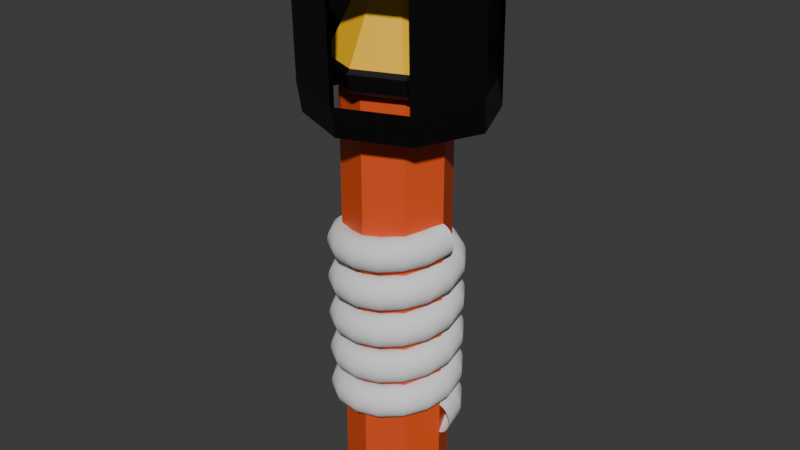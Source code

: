 # Source: torch.blend  (saved by Blender 4.0.36; exported with 4.5.12 LTS)
import bpy
from mathutils import Matrix  # noqa: F401  (used for matrix-valued properties, if any)

bpy.ops.wm.read_factory_settings(use_empty=True)
scene = bpy.context.scene
scene.name = 'Scene'

# ---- collections
col_collection = bpy.data.collections.new('Collection'); scene.collection.children.link(col_collection)

# ---- materials (node trees are filled in below, after node groups)
mat_material_001 = bpy.data.materials.new('Material.001')
mat_material_001.use_transparent_shadow = False
mat_material_002 = bpy.data.materials.new('Material.002')
mat_material_002.use_transparent_shadow = False
mat_material_004 = bpy.data.materials.new('Material.004')
mat_material_004.use_transparent_shadow = False

# ---- material node trees
mat_material_001.use_nodes = True; mat_material_001.node_tree.nodes.clear()
_N = mat_material_001.node_tree.nodes; _L = mat_material_001.node_tree.links
n0 = _N.new('ShaderNodeBsdfPrincipled'); n0.name = 'Principled BSDF'; n0.location = (10, 300)
n0.inputs[0].default_value = (0.8007, 0.08987, 0.01683, 1.0)
n0.inputs[3].default_value = 1.45
n1 = _N.new('ShaderNodeOutputMaterial'); n1.name = 'Material Output'; n1.location = (300, 300)
_L.new(n0.outputs[0], n1.inputs[0])
n1.is_active_output = True
mat_material_002.use_nodes = True; mat_material_002.node_tree.nodes.clear()
_N = mat_material_002.node_tree.nodes; _L = mat_material_002.node_tree.links
n0 = _N.new('ShaderNodeBsdfPrincipled'); n0.name = 'Principled BSDF'; n0.location = (10, 300)
n0.inputs[0].default_value = (1.0, 0.5459, 0.0, 1.0)
n0.inputs[3].default_value = 1.45
n0.inputs[27].default_value = (1.0, 0.8887, 0.02147, 1.0)
n1 = _N.new('ShaderNodeOutputMaterial'); n1.name = 'Material Output'; n1.location = (300, 300)
_L.new(n0.outputs[0], n1.inputs[0])
n1.is_active_output = True
mat_material_004.use_nodes = True; mat_material_004.node_tree.nodes.clear()
_N = mat_material_004.node_tree.nodes; _L = mat_material_004.node_tree.links
n0 = _N.new('ShaderNodeBsdfPrincipled'); n0.name = 'Principled BSDF'; n0.location = (10, 300)
n0.inputs[0].default_value = (0.0, 0.0, 0.0, 1.0)
n0.inputs[3].default_value = 1.45
n1 = _N.new('ShaderNodeOutputMaterial'); n1.name = 'Material Output'; n1.location = (300, 300)
_L.new(n0.outputs[0], n1.inputs[0])
n1.is_active_output = True

# ---- world
world_world = bpy.data.worlds.new('World'); scene.world = world_world
world_world.use_nodes = True; world_world.node_tree.nodes.clear()
_N = world_world.node_tree.nodes; _L = world_world.node_tree.links
n0 = _N.new('ShaderNodeOutputWorld'); n0.name = 'World Output'; n0.location = (300, 300)
n1 = _N.new('ShaderNodeBackground'); n1.name = 'Background'; n1.location = (10, 300)
n1.inputs[0].default_value = (0.05088, 0.05088, 0.05088, 1.0)
_L.new(n1.outputs[0], n0.inputs[0])
n0.is_active_output = True
world_world.color = (0.05088, 0.05088, 0.05088)
world_world.use_sun_shadow = False
world_world.sun_shadow_jitter_overblur = 0.0

# ---- meshes
me_cylinder = bpy.data.meshes.new('Cylinder')
me_cylinder.from_pydata([(-2.955e-09, 0.6034, 0.3892), (-2.955e-09, 0.6034, 1.596), (0.4266, 0.4266, 0.3892), (0.4266, 0.4266, 1.596), (0.6034, 0.0, 0.3892), (0.6034, 0.0, 1.596), (0.4266, -0.4266, 0.3892), (0.4266, -0.4266, 1.596), (-2.955e-09, -0.6034, 0.3892), (-2.955e-09, -0.6034, 1.596), (-0.4266, -0.4266, 0.3892), (-0.4266, -0.4266, 1.596), (-0.6034, 0.0, 0.3892), (-0.6034, 0.0, 1.596), (-0.4266, 0.4266, 0.3892), (-0.4266, 0.4266, 1.596), (0.4266, 0.4266, 1.995), (-2.955e-09, 0.6034, 1.995), (0.6034, 0.0, 1.995), (0.4266, -0.4266, 1.995), (-2.955e-09, -0.6034, 1.995), (-0.4266, -0.4266, 1.995), (-0.6034, 0.0, 1.995), (-0.4266, 0.4266, 1.995), (0.4266, 0.4266, 1.995), (-2.955e-09, 0.6034, 1.995), (0.6034, 0.0, 1.995), (0.4266, -0.4266, 1.995), (-2.955e-09, -0.6034, 1.995), (-0.4266, -0.4266, 1.995), (-0.6034, 0.0, 1.995), (-0.4266, 0.4266, 1.995), (0.2849, 0.2849, 2.127), (3.684e-08, 0.4029, 2.127), (0.4029, 0.0, 2.127), (0.2849, -0.2849, 2.127), (3.684e-08, -0.4029, 2.127), (-0.2849, -0.2849, 2.127), (-0.4029, 0.0, 2.127), (-0.2849, 0.2849, 2.127), (0.4266, 0.4266, 2.127), (3.684e-08, 0.6034, 2.127), (0.6034, 0.0, 2.127), (0.4266, -0.4266, 2.127), (3.684e-08, -0.6034, 2.127), (-0.4266, -0.4266, 2.127), (-0.6034, 0.0, 2.127), (-0.4266, 0.4266, 2.127), (2.99e-08, 0.6869, 2.11), (0.1212, 0.6738, 2.11), (0.2377, 0.6347, 2.11), (0.3452, 0.5712, 2.11), (0.4393, 0.4857, 2.11), (0.5166, 0.3816, 2.11), (0.574, 0.2629, 2.11), (0.6093, 0.134, 2.11), (0.6213, 8.529e-09, 2.11), (0.6093, -0.134, 2.11), (0.574, -0.2629, 2.11), (0.5166, -0.3816, 2.11), (0.4393, -0.4857, 2.11), (0.3452, -0.5712, 2.11), (0.2377, -0.6347, 2.11), (0.1212, -0.6738, 2.11), (2.99e-08, -0.6869, 2.11), (-0.1212, -0.6738, 2.11), (-0.2377, -0.6347, 2.11), (-0.3452, -0.5712, 2.11), (-0.4393, -0.4857, 2.11), (-0.5166, -0.3816, 2.11), (-0.574, -0.2629, 2.11), (-0.6093, -0.134, 2.11), (-0.6213, 8.529e-09, 2.11), (-0.6093, 0.134, 2.11), (-0.574, 0.2629, 2.11), (-0.5166, 0.3816, 2.11), (-0.4393, 0.4857, 2.11), (-0.3452, 0.5712, 2.11), (-0.2377, 0.6347, 2.11), (-0.1212, 0.6738, 2.11), (2.99e-08, 8.529e-09, 2.655)], [], [(0, 1, 3, 2), (2, 3, 5, 4), (4, 5, 7, 6), (6, 7, 9, 8), (8, 9, 11, 10), (10, 11, 13, 12), (7, 5, 18, 19), (12, 13, 15, 14), (14, 15, 1, 0), (0, 2, 4, 6, 8, 10, 12, 14), (23, 22, 30, 31), (13, 11, 21, 22), (9, 7, 19, 20), (15, 13, 22, 23), (5, 3, 16, 18), (11, 9, 20, 21), (1, 15, 23, 17), (3, 1, 17, 16), (31, 30, 46, 47), (21, 20, 28, 29), (19, 18, 26, 27), (16, 17, 25, 24), (17, 23, 31, 25), (22, 21, 29, 30), (20, 19, 27, 28), (18, 16, 24, 26), (32, 33, 39, 38, 37, 36, 35, 34), (29, 28, 44, 45), (27, 26, 42, 43), (24, 25, 41, 40), (25, 31, 47, 41), (30, 29, 45, 46), (28, 27, 43, 44), (26, 24, 40, 42), (33, 32, 40, 41), (32, 34, 42, 40), (34, 35, 43, 42), (35, 36, 44, 43), (36, 37, 45, 44), (37, 38, 46, 45), (38, 39, 47, 46), (39, 33, 41, 47)])
_uv = me_cylinder.uv_layers.new(name='UVMap')
_uv.uv.foreach_set('vector', [1.0, 0.5, 1.0, 1.0, 0.875, 1.0, 0.875, 0.5, 0.875, 0.5, 0.875, 1.0, 0.75, 1.0, 0.75, 0.5, 0.75, 0.5, 0.75, 1.0, 0.625, 1.0, 0.625, 0.5, 0.625, 0.5, 0.625, 1.0, 0.5, 1.0, 0.5, 0.5, 0.5, 0.5, 0.5, 1.0, 0.375, 1.0, 0.375, 0.5, 0.375, 0.5, 0.375, 1.0, 0.25, 1.0, 0.25, 0.5, 0.625, 1.0, 0.75, 1.0, 0.75, 1.0, 0.625, 1.0, 0.25, 0.5, 0.25, 1.0, 0.125, 1.0, 0.125, 0.5, 0.125, 0.5, 0.125, 1.0, 0.0, 1.0, 0.0, 0.5, 0.75, 0.49, 0.9197, 0.4197, 0.99, 0.25, 0.9197, 0.08029, 0.75, 0.01, 0.5803, 0.08029, 0.51, 0.25, 0.5803, 0.4197, 0.125, 1.0, 0.25, 1.0, 0.25, 1.0, 0.125, 1.0, 0.25, 1.0, 0.375, 1.0, 0.375, 1.0, 0.25, 1.0, 0.5, 1.0, 0.625, 1.0, 0.625, 1.0, 0.5, 1.0, 0.125, 1.0, 0.25, 1.0, 0.25, 1.0, 0.125, 1.0, 0.75, 1.0, 0.875, 1.0, 0.875, 1.0, 0.75, 1.0, 0.375, 1.0, 0.5, 1.0, 0.5, 1.0, 0.375, 1.0, 0.0, 1.0, 0.125, 1.0, 0.125, 1.0, 0.0, 1.0, 0.875, 1.0, 1.0, 1.0, 1.0, 1.0, 0.875, 1.0, 0.125, 1.0, 0.25, 1.0, 0.25, 1.0, 0.125, 1.0, 0.375, 1.0, 0.5, 1.0, 0.5, 1.0, 0.375, 1.0, 0.625, 1.0, 0.75, 1.0, 0.75, 1.0, 0.625, 1.0, 0.875, 1.0, 1.0, 1.0, 1.0, 1.0, 0.875, 1.0, 0.0, 1.0, 0.125, 1.0, 0.125, 1.0, 0.0, 1.0, 0.25, 1.0, 0.375, 1.0, 0.375, 1.0, 0.25, 1.0, 0.5, 1.0, 0.625, 1.0, 0.625, 1.0, 0.5, 1.0, 0.75, 1.0, 0.875, 1.0, 0.875, 1.0, 0.75, 1.0, 0.3633, 0.3633, 0.25, 0.4103, 0.1367, 0.3633, 0.08972, 0.25, 0.1367, 0.1367, 0.25, 0.08972, 0.3633, 0.1367, 0.4103, 0.25, 0.375, 1.0, 0.5, 1.0, 0.5, 1.0, 0.375, 1.0, 0.625, 1.0, 0.75, 1.0, 0.75, 1.0, 0.625, 1.0, 0.875, 1.0, 1.0, 1.0, 1.0, 1.0, 0.875, 1.0, 0.0, 1.0, 0.125, 1.0, 0.125, 1.0, 0.0, 1.0, 0.25, 1.0, 0.375, 1.0, 0.375, 1.0, 0.25, 1.0, 0.5, 1.0, 0.625, 1.0, 0.625, 1.0, 0.5, 1.0, 0.75, 1.0, 0.875, 1.0, 0.875, 1.0, 0.75, 1.0, 0.25, 0.4103, 0.3633, 0.3633, 0.4197, 0.4197, 0.25, 0.49, 0.3633, 0.3633, 0.4103, 0.25, 0.49, 0.25, 0.4197, 0.4197, 0.4103, 0.25, 0.3633, 0.1367, 0.4197, 0.08029, 0.49, 0.25, 0.3633, 0.1367, 0.25, 0.08972, 0.25, 0.01, 0.4197, 0.08029, 0.25, 0.08972, 0.1367, 0.1367, 0.08029, 0.08029, 0.25, 0.01, 0.1367, 0.1367, 0.08972, 0.25, 0.01, 0.25, 0.08029, 0.08029, 0.08972, 0.25, 0.1367, 0.3633, 0.08029, 0.4197, 0.01, 0.25, 0.1367, 0.3633, 0.25, 0.4103, 0.25, 0.49, 0.08029, 0.4197])
me_cylinder.materials.append(mat_material_001)
me_cylinder.update()
me_cone = bpy.data.meshes.new('Cone')
me_cone.from_pydata([(0.0, 1.0, -1.0), (0.7071, 0.7071, -1.0), (1.0, 0.0, -1.0), (0.7071, -0.7071, -1.0), (0.0, -1.0, -1.0), (-0.7071, -0.7071, -1.0), (-1.0, 0.0, -1.0), (-0.7071, 0.7071, -1.0), (0.0, 0.0, 1.0)], [], [(0, 8, 1), (1, 8, 2), (2, 8, 3), (3, 8, 4), (4, 8, 5), (5, 8, 6), (0, 1, 2, 3, 4, 5, 6, 7), (6, 8, 7), (7, 8, 0)])
_uv = me_cone.uv_layers.new(name='UVMap')
_uv.uv.foreach_set('vector', [0.25, 0.49, 0.25, 0.25, 0.4197, 0.4197, 0.4197, 0.4197, 0.25, 0.25, 0.49, 0.25, 0.49, 0.25, 0.25, 0.25, 0.4197, 0.08029, 0.4197, 0.08029, 0.25, 0.25, 0.25, 0.01, 0.25, 0.01, 0.25, 0.25, 0.08029, 0.08029, 0.08029, 0.08029, 0.25, 0.25, 0.01, 0.25, 0.75, 0.49, 0.9197, 0.4197, 0.99, 0.25, 0.9197, 0.08029, 0.75, 0.01, 0.5803, 0.08029, 0.51, 0.25, 0.5803, 0.4197, 0.01, 0.25, 0.25, 0.25, 0.08029, 0.4197, 0.08029, 0.4197, 0.25, 0.25, 0.25, 0.49])
me_cone.materials.append(mat_material_002)
me_cone.update()
me_circle = bpy.data.meshes.new('Circle')
me_circle.from_pydata([(0.1476, -1.118e-08, 0.4743), (0.1395, -1.118e-08, 0.4735), (0.1317, -1.118e-08, 0.4712), (0.1245, -1.118e-08, 0.4673), (0.1182, -1.118e-08, 0.4621), (0.113, -1.118e-08, 0.4558), (0.1092, -1.118e-08, 0.4486), (0.1068, -1.118e-08, 0.4408), (0.106, -1.118e-08, 0.4327), (0.1068, -1.118e-08, 0.4246), (0.1092, -1.118e-08, 0.4168), (0.113, -1.118e-08, 0.4096), (0.1182, -1.118e-08, 0.4033), (0.1245, -1.118e-08, 0.3981), (0.1317, -1.118e-08, 0.3942), (0.1395, -1.118e-08, 0.3919), (0.1476, -1.118e-08, 0.3911), (0.1558, -1.118e-08, 0.3919), (0.1636, -1.118e-08, 0.3942), (0.1708, -1.118e-08, 0.3981), (0.1771, -1.118e-08, 0.4033), (0.1822, -1.118e-08, 0.4096), (0.1861, -1.118e-08, 0.4168), (0.1885, -1.118e-08, 0.4246), (0.1893, -1.118e-08, 0.4327), (0.1885, -1.118e-08, 0.4408), (0.1861, -1.118e-08, 0.4486), (0.1822, -1.118e-08, 0.4558), (0.1771, -1.118e-08, 0.4621), (0.1708, -1.118e-08, 0.4673), (0.1636, -1.118e-08, 0.4712), (0.1558, -1.118e-08, 0.4735)], [(1, 0), (2, 1), (3, 2), (4, 3), (5, 4), (6, 5), (7, 6), (8, 7), (9, 8), (10, 9), (11, 10), (12, 11), (13, 12), (14, 13), (15, 14), (16, 15), (17, 16), (18, 17), (19, 18), (20, 19), (21, 20), (22, 21), (23, 22), (24, 23), (25, 24), (26, 25), (27, 26), (28, 27), (29, 28), (30, 29), (31, 30), (0, 31)], [])
_uv = me_circle.uv_layers.new(name='UVMap')
_uv.uv.foreach_set('vector', [])
me_circle.update()
me_circle_001 = bpy.data.meshes.new('Circle.001')
me_circle_001.from_pydata([(0.01916, 0.9515, 0.8761), (-0.6539, 0.6727, 0.8761), (-0.9327, -0.0004261, 0.8761), (-0.6539, -0.6735, 0.8761), (0.01916, -0.9523, 0.8761), (0.6922, -0.6735, 0.8761), (0.971, -0.0004261, 0.8761), (0.6922, 0.6727, 0.8761), (0.00974, 0.9346, 1.079), (-0.6633, 0.6558, 1.079), (-0.9421, -0.01728, 1.079), (-0.6633, -0.6904, 1.079), (0.00974, -0.9692, 1.079), (0.6828, -0.6904, 1.079), (0.9616, -0.01728, 1.079), (0.6828, 0.6558, 1.079), (-0.6539, 0.6727, 0.8761), (0.01916, 0.9515, 0.8761), (-0.9327, -0.0004261, 0.8761), (-0.6539, -0.6735, 0.8761), (0.01916, -0.9523, 0.8761), (0.6922, -0.6735, 0.8761), (0.971, -0.0004261, 0.8761), (0.6922, 0.6727, 0.8761), (-0.6633, 0.6558, 1.079), (0.00974, 0.9346, 1.079), (-0.9421, -0.01728, 1.079), (-0.6633, -0.6904, 1.079), (0.00974, -0.9692, 1.079), (0.6828, -0.6904, 1.079), (0.9616, -0.01728, 1.079), (0.6828, 0.6558, 1.079), (-0.6539, 0.7522, 0.8195), (0.01916, 1.035, 0.8195), (-0.9327, 0.07032, 0.8195), (-0.6539, -0.6115, 0.8195), (0.01916, -0.894, 0.8195), (0.6922, -0.6115, 0.8195), (0.971, 0.07032, 0.8195), (0.6922, 0.7522, 0.8195), (-0.6633, 0.7351, 1.135), (0.00974, 1.018, 1.135), (-0.9421, 0.05324, 1.135), (-0.6633, -0.6286, 1.135), (0.00974, -0.911, 1.135), (0.6828, -0.6286, 1.135), (0.9616, 0.05324, 1.135), (0.6828, 0.7351, 1.135), (-0.6539, 0.6727, 0.8761), (0.01916, 0.9515, 0.8761), (-0.9327, -0.0004261, 0.8761), (-0.6539, -0.6735, 0.8761), (0.01916, -0.9523, 0.8761), (0.6922, -0.6735, 0.8761), (0.971, -0.0004261, 0.8761), (0.6922, 0.6727, 0.8761), (-0.6633, 0.6558, 1.079), (0.00974, 0.9346, 1.079), (-0.9421, -0.01728, 1.079), (-0.6633, -0.6904, 1.079), (0.00974, -0.9692, 1.079), (0.6828, -0.6904, 1.079), (0.9616, -0.01728, 1.079), (0.6828, 0.6558, 1.079), (-0.6539, 0.6727, 0.8761), (0.01916, 0.9515, 0.8761), (-0.9327, -0.0004261, 0.8761), (-0.6539, -0.6735, 0.8761), (0.01916, -0.9523, 0.8761), (0.6922, -0.6735, 0.8761), (0.971, -0.0004261, 0.8761), (0.6922, 0.6727, 0.8761), (-0.6633, 0.6558, 1.079), (0.00974, 0.9346, 1.079), (-0.9421, -0.01728, 1.079), (-0.6633, -0.6904, 1.079), (0.00974, -0.9692, 1.079), (0.6828, -0.6904, 1.079), (0.9616, -0.01728, 1.079), (0.6828, 0.6558, 1.079), (0.00974, 1.018, 1.135), (-0.6539, 0.7522, 0.8195), (0.01916, 1.035, 0.8195), (0.6828, 0.7351, 1.135), (0.6922, 0.7522, 0.8195), (0.971, 0.07032, 0.8195), (0.6828, -0.6286, 1.135), (0.9616, 0.05324, 1.135), (-0.9327, 0.07032, 0.8195), (-0.6539, -0.6115, 0.8195), (0.01916, -0.894, 0.8195), (0.6922, -0.6115, 0.8195), (-0.6633, 0.7351, 1.135), (-0.9421, 0.05324, 1.135), (-0.6633, -0.6286, 1.135), (0.00974, -0.911, 1.135), (-0.6539, 0.6727, 0.8761), (0.01916, 0.9515, 0.8761), (-0.9327, -0.0004261, 0.8761), (-0.6539, -0.6735, 0.8761), (0.01916, -0.9523, 0.8761), (0.6922, -0.6735, 0.8761), (0.971, -0.0004261, 0.8761), (0.6922, 0.6727, 0.8761), (-0.6633, 0.6558, 1.079), (0.00974, 0.9346, 1.079), (-0.9421, -0.01728, 1.079), (-0.6633, -0.6904, 1.079), (0.00974, -0.9692, 1.079), (0.6828, -0.6904, 1.079), (0.9616, -0.01728, 1.079), (0.6828, 0.6558, 1.079), (-0.6539, 0.6727, 0.8761), (0.01916, 0.9515, 0.8761), (-0.9327, -0.0004261, 0.8761), (-0.6539, -0.6735, 0.8761), (0.01916, -0.9523, 0.8761), (0.6922, -0.6735, 0.8761), (0.971, -0.0004261, 0.8761), (0.6922, 0.6727, 0.8761), (-0.6633, 0.6558, 1.079), (0.00974, 0.9346, 1.079), (-0.9421, -0.01728, 1.079), (-0.6633, -0.6904, 1.079), (0.00974, -0.9692, 1.079), (0.6828, -0.6904, 1.079), (0.9616, -0.01728, 1.079), (0.6828, 0.6558, 1.079), (0.00974, 1.018, 1.135), (-0.6539, 0.7522, 0.8195), (0.01916, 1.035, 0.8195), (0.6828, 0.7351, 1.135), (0.6922, 0.7522, 0.8195), (0.971, 0.07032, 0.8195), (0.6828, -0.6286, 1.135), (0.9616, 0.05324, 1.135), (-0.9327, 0.07032, 0.8195), (-0.6539, -0.6115, 0.8195), (0.01916, -0.894, 0.8195), (0.6922, -0.6115, 0.8195), (-0.6633, 0.7351, 1.135), (-0.9421, 0.05324, 1.135), (-0.6633, -0.6286, 1.135), (0.00974, -0.911, 1.135), (-0.6539, 0.6727, 0.8761), (0.01916, 0.9515, 0.8761), (-0.9327, -0.0004261, 0.8761), (-0.6539, -0.6735, 0.8761), (0.01916, -0.9523, 0.8761), (0.6922, -0.6735, 0.8761), (0.971, -0.0004261, 0.8761), (0.6922, 0.6727, 0.8761), (-0.6633, 0.6558, 1.079), (0.00974, 0.9346, 1.079), (-0.9421, -0.01728, 1.079), (-0.6633, -0.6904, 1.079), (0.00974, -0.9692, 1.079), (0.6828, -0.6904, 1.079), (0.9616, -0.01728, 1.079), (0.6828, 0.6558, 1.079), (-0.6539, 0.6727, 0.8761), (0.01916, 0.9515, 0.8761), (-0.9327, -0.0004261, 0.8761), (-0.6539, -0.6735, 0.8761), (0.01916, -0.9523, 0.8761), (0.6922, -0.6735, 0.8761), (0.971, -0.0004261, 0.8761), (0.6922, 0.6727, 0.8761), (-0.6633, 0.6558, 1.079), (0.00974, 0.9346, 1.079), (-0.9421, -0.01728, 1.079), (-0.6633, -0.6904, 1.079), (0.00974, -0.9692, 1.079), (0.6828, -0.6904, 1.079), (0.9616, -0.01728, 1.079), (0.6828, 0.6558, 1.079), (0.00974, 1.018, 1.135), (-0.6539, 0.7522, 0.8195), (0.01916, 1.035, 0.8195), (0.6828, 0.7351, 1.135), (0.6922, 0.7522, 0.8195), (0.971, 0.07032, 0.8195), (0.6828, -0.6286, 1.135), (0.9616, 0.05324, 1.135), (-0.9327, 0.07032, 0.8195), (-0.6539, -0.6115, 0.8195), (0.01916, -0.894, 0.8195), (0.6922, -0.6115, 0.8195), (-0.6633, 0.7351, 1.135), (-0.9421, 0.05324, 1.135), (-0.6633, -0.6286, 1.135), (0.00974, -0.911, 1.135), (-0.8854, 0.9006, 0.7684), (0.02079, 1.276, 0.7684), (-1.261, -0.005662, 0.7684), (-0.8854, -0.9119, 0.7684), (0.02079, -1.287, 0.7684), (0.927, -0.9119, 0.7684), (1.302, -0.005662, 0.7684), (0.927, 0.9006, 0.7684), (-0.8981, 0.8779, 2.257), (0.008109, 1.253, 2.257), (-1.273, -0.02836, 2.257), (-0.8981, -0.9346, 2.257), (0.008109, -1.31, 2.257), (0.9143, -0.9346, 2.257), (1.29, -0.02836, 2.257), (0.9143, 0.8779, 2.257), (-0.8854, 0.9006, 0.7684), (0.02079, 1.276, 0.7684), (-1.261, -0.005662, 0.7684), (-0.8854, -0.9119, 0.7684), (0.02079, -1.287, 0.7684), (0.927, -0.9119, 0.7684), (1.302, -0.005662, 0.7684), (0.927, 0.9006, 0.7684), (-0.8981, 0.8779, 2.257), (0.008109, 1.253, 2.257), (-1.273, -0.02836, 2.257), (-0.8981, -0.9346, 2.257), (0.008109, -1.31, 2.257), (0.9143, -0.9346, 2.257), (1.29, -0.02836, 2.257), (0.9143, 0.8779, 2.257), (0.008109, 1.365, 2.674), (-0.8854, 1.008, 0.352), (0.02079, 1.388, 0.352), (0.9143, 0.9846, 2.674), (0.927, 1.008, 0.352), (1.302, 0.08958, 0.352), (0.9143, -0.8514, 2.674), (1.29, 0.06659, 2.674), (-1.261, 0.08958, 0.352), (-0.8854, -0.8284, 0.352), (0.02079, -1.209, 0.352), (0.927, -0.8284, 0.352), (-0.8981, 0.9846, 2.674), (-1.273, 0.06659, 2.674), (-0.8981, -0.8514, 2.674), (0.008109, -1.232, 2.674)], [(48, 49), (50, 48), (51, 50), (52, 51), (53, 52), (54, 53), (55, 54), (49, 55), (56, 57), (58, 56), (59, 58), (60, 59), (61, 60), (62, 61), (63, 62), (57, 63), (54, 62), (63, 55), (52, 60), (61, 53), (50, 58), (59, 51), (49, 57), (56, 48), (64, 65), (66, 64), (67, 66), (68, 67), (69, 68), (70, 69), (71, 70), (65, 71), (72, 73), (74, 72), (75, 74), (76, 75), (77, 76), (78, 77), (79, 78), (73, 79), (73, 80), (81, 64), (82, 65), (79, 83), (84, 71), (70, 85), (86, 77), (78, 87), (55, 71), (65, 49), (64, 48), (57, 73), (79, 63), (56, 72), (66, 50), (58, 74), (67, 51), (59, 75), (68, 52), (60, 76), (69, 53), (61, 77), (70, 54), (62, 78), (81, 82), (88, 81), (89, 88), (90, 89), (91, 90), (85, 91), (84, 85), (82, 84), (92, 80), (93, 92), (94, 93), (95, 94), (86, 95), (87, 86), (83, 87), (80, 83), (85, 87), (83, 84), (90, 95), (86, 91), (88, 93), (94, 89), (82, 80), (92, 81), (72, 92), (88, 66), (74, 93), (89, 67), (75, 94), (90, 68), (76, 95), (91, 69)], [(7, 6, 14, 15), (5, 4, 12, 13), (3, 2, 10, 11), (1, 0, 8, 9), (0, 7, 15, 8), (6, 5, 13, 14), (4, 3, 11, 12), (2, 1, 9, 10), (18, 34, 32, 16), (25, 41, 40, 24), (31, 47, 41, 25), (16, 32, 33, 17), (17, 33, 39, 23), (30, 46, 47, 31), (23, 39, 38, 22), (29, 45, 46, 30), (0, 17, 23, 7), (1, 16, 17, 0), (15, 31, 25, 8), (8, 25, 24, 9), (2, 18, 16, 1), (9, 24, 26, 10), (3, 19, 18, 2), (10, 26, 27, 11), (4, 20, 19, 3), (11, 27, 28, 12), (5, 21, 20, 4), (12, 28, 29, 13), (6, 22, 21, 5), (13, 29, 30, 14), (7, 23, 22, 6), (14, 30, 31, 15), (39, 47, 46, 38), (37, 45, 44, 36), (35, 43, 42, 34), (32, 40, 41, 33), (33, 41, 47, 39), (38, 46, 45, 37), (36, 44, 43, 35), (34, 42, 40, 32), (24, 40, 42, 26), (19, 35, 34, 18), (26, 42, 43, 27), (20, 36, 35, 19), (27, 43, 44, 28), (21, 37, 36, 20), (28, 44, 45, 29), (22, 38, 37, 21), (193, 201, 207, 199), (198, 206, 205, 197), (196, 204, 203, 195), (194, 202, 200, 192), (210, 208, 225, 232), (217, 216, 236, 224), (223, 217, 224, 227), (208, 209, 226, 225), (209, 215, 228, 226), (222, 223, 227, 231), (215, 214, 229, 228), (221, 222, 231, 230), (193, 199, 215, 209), (192, 193, 209, 208), (207, 201, 217, 223), (201, 200, 216, 217), (194, 192, 208, 210), (200, 202, 218, 216), (195, 194, 210, 211), (202, 203, 219, 218), (196, 195, 211, 212), (203, 204, 220, 219), (197, 196, 212, 213), (204, 205, 221, 220), (198, 197, 213, 214), (205, 206, 222, 221), (199, 198, 214, 215), (206, 207, 223, 222), (226, 228, 227, 224), (229, 235, 230, 231), (234, 233, 238, 239), (232, 225, 236, 237), (216, 218, 237, 236), (211, 210, 232, 233), (218, 219, 238, 237), (212, 211, 233, 234), (219, 220, 239, 238), (213, 212, 234, 235), (220, 221, 230, 239), (214, 213, 235, 229)])
_uv = me_circle_001.uv_layers.new(name='UVMap')
_uv.uv.foreach_set('vector', [0.0, 0.0, 0.0, 0.0, 0.0, 0.0, 0.0, 0.0, 0.0, 0.0, 0.0, 0.0, 0.0, 0.0, 0.0, 0.0, 0.0, 0.0, 0.0, 0.0, 0.0, 0.0, 0.0, 0.0, 0.0, 0.0, 0.0, 0.0, 0.0, 0.0, 0.0, 0.0, 0.0, 0.0, 0.0, 0.0, 0.0, 0.0, 0.0, 0.0, 0.0, 0.0, 0.0, 0.0, 0.0, 0.0, 0.0, 0.0, 0.0, 0.0, 0.0, 0.0, 0.0, 0.0, 0.0, 0.0, 0.0, 0.0, 0.0, 0.0, 0.0, 0.0, 0.0, 0.0, 0.0, 0.0, 0.0, 0.0, 0.0, 0.0, 0.0, 0.0, 0.0, 0.0, 0.0, 0.0, 0.0, 0.0, 0.0, 0.0, 0.0, 0.0, 0.0, 0.0, 0.0, 0.0, 0.0, 0.0, 0.0, 0.0, 0.0, 0.0, 0.0, 0.0, 0.0, 0.0, 0.0, 0.0, 0.0, 0.0, 0.0, 0.0, 0.0, 0.0, 0.0, 0.0, 0.0, 0.0, 0.0, 0.0, 0.0, 0.0, 0.0, 0.0, 0.0, 0.0, 0.0, 0.0, 0.0, 0.0, 0.0, 0.0, 0.0, 0.0, 0.0, 0.0, 0.0, 0.0, 0.0, 0.0, 0.0, 0.0, 0.0, 0.0, 0.0, 0.0, 0.0, 0.0, 0.0, 0.0, 0.0, 0.0, 0.0, 0.0, 0.0, 0.0, 0.0, 0.0, 0.0, 0.0, 0.0, 0.0, 0.0, 0.0, 0.0, 0.0, 0.0, 0.0, 0.0, 0.0, 0.0, 0.0, 0.0, 0.0, 0.0, 0.0, 0.0, 0.0, 0.0, 0.0, 0.0, 0.0, 0.0, 0.0, 0.0, 0.0, 0.0, 0.0, 0.0, 0.0, 0.0, 0.0, 0.0, 0.0, 0.0, 0.0, 0.0, 0.0, 0.0, 0.0, 0.0, 0.0, 0.0, 0.0, 0.0, 0.0, 0.0, 0.0, 0.0, 0.0, 0.0, 0.0, 0.0, 0.0, 0.0, 0.0, 0.0, 0.0, 0.0, 0.0, 0.0, 0.0, 0.0, 0.0, 0.0, 0.0, 0.0, 0.0, 0.0, 0.0, 0.0, 0.0, 0.0, 0.0, 0.0, 0.0, 0.0, 0.0, 0.0, 0.0, 0.0, 0.0, 0.0, 0.0, 0.0, 0.0, 0.0, 0.0, 0.0, 0.0, 0.0, 0.0, 0.0, 0.0, 0.0, 0.0, 0.0, 0.0, 0.0, 0.0, 0.0, 0.0, 0.0, 0.0, 0.0, 0.0, 0.0, 0.0, 0.0, 0.0, 0.0, 0.0, 0.0, 0.0, 0.0, 0.0, 0.0, 0.0, 0.0, 0.0, 0.0, 0.0, 0.0, 0.0, 0.0, 0.0, 0.0, 0.0, 0.0, 0.0, 0.0, 0.0, 0.0, 0.0, 0.0, 0.0, 0.0, 0.0, 0.0, 0.0, 0.0, 0.0, 0.0, 0.0, 0.0, 0.0, 0.0, 0.0, 0.0, 0.0, 0.0, 0.0, 0.0, 0.0, 0.0, 0.0, 0.0, 0.0, 0.0, 0.0, 0.0, 0.0, 0.0, 0.0, 0.0, 0.0, 0.0, 0.0, 0.0, 0.0, 0.0, 0.0, 0.0, 0.0, 0.0, 0.0, 0.0, 0.0, 0.0, 0.0, 0.0, 0.0, 0.0, 0.0, 0.0, 0.0, 0.0, 0.0, 0.0, 0.0, 0.0, 0.0, 0.0, 0.0, 0.0, 0.0, 0.0, 0.0, 0.0, 0.0, 0.0, 0.0, 0.0, 0.0, 0.0, 0.0, 0.0, 0.0, 0.0, 0.0, 0.0, 0.0, 0.0, 0.0, 0.0, 0.0, 0.0, 0.0, 0.0, 0.0, 0.0, 0.0, 0.0, 0.0, 0.0, 0.0, 0.0, 0.0, 0.0, 0.0, 0.0, 0.0, 0.0, 0.0, 0.0, 0.0, 0.0, 0.0, 0.0, 0.0, 0.0, 0.0, 0.0, 0.0, 0.0, 0.0, 0.0, 0.0, 0.0, 0.0, 0.0, 0.0, 0.0, 0.0, 0.0, 0.0, 0.0, 0.0, 0.0, 0.0, 0.0, 0.0, 0.0, 0.0, 0.0, 0.0, 0.0, 0.0, 0.0, 0.0, 0.0, 0.0, 0.0, 0.0, 0.0, 0.0, 0.0, 0.0, 0.0, 0.0, 0.0, 0.0, 0.0, 0.0, 0.0, 0.0, 0.0, 0.0, 0.0, 0.0, 0.0, 0.0, 0.0, 0.0, 0.0, 0.0, 0.0, 0.0, 0.0, 0.0, 0.0, 0.0, 0.0, 0.0, 0.0, 0.0, 0.0, 0.0, 0.0, 0.0, 0.0, 0.0, 0.0, 0.0, 0.0, 0.0, 0.0, 0.0, 0.0, 0.0, 0.0, 0.0, 0.0, 0.0, 0.0, 0.0, 0.0, 0.0, 0.0, 0.0, 0.0, 0.0, 0.0, 0.0, 0.0, 0.0, 0.0, 0.0, 0.0, 0.0, 0.0, 0.0, 0.0, 0.0, 0.0, 0.0, 0.0, 0.0, 0.0, 0.0, 0.0, 0.0, 0.0, 0.0, 0.0, 0.0, 0.0, 0.0, 0.0, 0.0, 0.0, 0.0, 0.0, 0.0, 0.0, 0.0, 0.0, 0.0, 0.0, 0.0, 0.0, 0.0, 0.0, 0.0, 0.0, 0.0, 0.0, 0.0, 0.0, 0.0, 0.0, 0.0, 0.0, 0.0, 0.0, 0.0, 0.0, 0.0, 0.0, 0.0, 0.0, 0.0, 0.0, 0.0, 0.0, 0.0, 0.0, 0.0, 0.0, 0.0, 0.0, 0.0, 0.0, 0.0, 0.0, 0.0, 0.0, 0.0, 0.0, 0.0, 0.0, 0.0, 0.0, 0.0, 0.0, 0.0, 0.0, 0.0, 0.0, 0.0, 0.0, 0.0, 0.0, 0.0, 0.0, 0.0, 0.0, 0.0, 0.0, 0.0, 0.0, 0.0, 0.0, 0.0, 0.0, 0.0, 0.0, 0.0, 0.0, 0.0, 0.0, 0.0, 0.0, 0.0, 0.0, 0.0, 0.0, 0.0, 0.0, 0.0, 0.0, 0.0, 0.0, 0.0, 0.0, 0.0, 0.0, 0.0, 0.0, 0.0, 0.0, 0.0, 0.0, 0.0, 0.0, 0.0, 0.0, 0.0, 0.0, 0.0, 0.0, 0.0, 0.0, 0.0, 0.0, 0.0, 0.0, 0.0, 0.0, 0.0, 0.0, 0.0, 0.0, 0.0, 0.0, 0.0, 0.0, 0.0, 0.0, 0.0, 0.0, 0.0, 0.0, 0.0, 0.0, 0.0, 0.0, 0.0, 0.0, 0.0, 0.0, 0.0, 0.0, 0.0, 0.0, 0.0, 0.0, 0.0, 0.0, 0.0, 0.0, 0.0, 0.0, 0.0, 0.0, 0.0, 0.0, 0.0, 0.0, 0.0, 0.0, 0.0, 0.0, 0.0, 0.0, 0.0, 0.0, 0.0, 0.0, 0.0, 0.0, 0.0, 0.0, 0.0, 0.0, 0.0, 0.0, 0.0, 0.0, 0.0, 0.0, 0.0, 0.0, 0.0, 0.0, 0.0, 0.0, 0.0, 0.0, 0.0, 0.0, 0.0, 0.0, 0.0])
me_circle_001.materials.append(mat_material_004)
me_circle_001.update()

# ---- objects
ob_cylinder = bpy.data.objects.new('Cylinder', me_cylinder)
ob_cone = bpy.data.objects.new('Cone', me_cone)
ob_circle = bpy.data.objects.new('Circle', me_circle)
ob_circle_001 = bpy.data.objects.new('Circle.001', me_circle_001)

# ---- transforms, parenting, visibility, modifiers, constraints
ob_cylinder.location = (0.0, 0.0, 0.0)
ob_cylinder.scale = (0.1639, 0.1495, 0.4724)
ob_cone.location = (0.0, 0.0, 1.142)
ob_cone.scale = (0.1193, 0.1193, 0.1193)
ob_circle.location = (0.0, 0.0, 0.04394)
ob_circle.scale = (0.6402, 0.6402, 0.7338)
_m = ob_circle.modifiers.new('Screw', 'SCREW')
_m.iterations = 5
_m.screw_offset = 0.1
ob_circle_001.location = (0.0, 0.0, 0.8883)
ob_circle_001.scale = (0.1298, 0.1251, 0.1298)

# ---- collection membership
col_collection.objects.link(ob_cylinder)
col_collection.objects.link(ob_cone)
col_collection.objects.link(ob_circle)
col_collection.objects.link(ob_circle_001)

# ---- scene / render settings (as saved in the file)
scene.frame_start = 1; scene.frame_end = 250; scene.frame_set(19)
scene.render.engine = 'BLENDER_EEVEE_NEXT'
scene.cycles.sampling_pattern = 'TABULATED_SOBOL'
bpy.context.view_layer.update()

# ---- added for rendering (the .blend has no active camera and no usable light): camera, sun
cam_auto = bpy.data.cameras.new('AutoCamera')
cam_auto.lens = 50.0
cam_auto.sensor_width = 36.0
cam_auto.clip_end = 1000.0
ob_auto_camera = bpy.data.objects.new('AutoCamera', cam_auto)
scene.collection.objects.link(ob_auto_camera)
ob_auto_camera.location = (1.09098, -1.30205, 1.59368)
ob_auto_camera.rotation_euler = (1.09748, -7.21219e-08, 0.694738)
scene.camera = ob_auto_camera
light_auto_sun = bpy.data.lights.new('AutoSun', 'SUN')
light_auto_sun.energy = 3.0
light_auto_sun.angle = 0.0523599
ob_auto_sun = bpy.data.objects.new('AutoSun', light_auto_sun)
scene.collection.objects.link(ob_auto_sun)
ob_auto_sun.rotation_euler = (0.872665, 0.174533, 0.523599)
bpy.context.view_layer.update()
